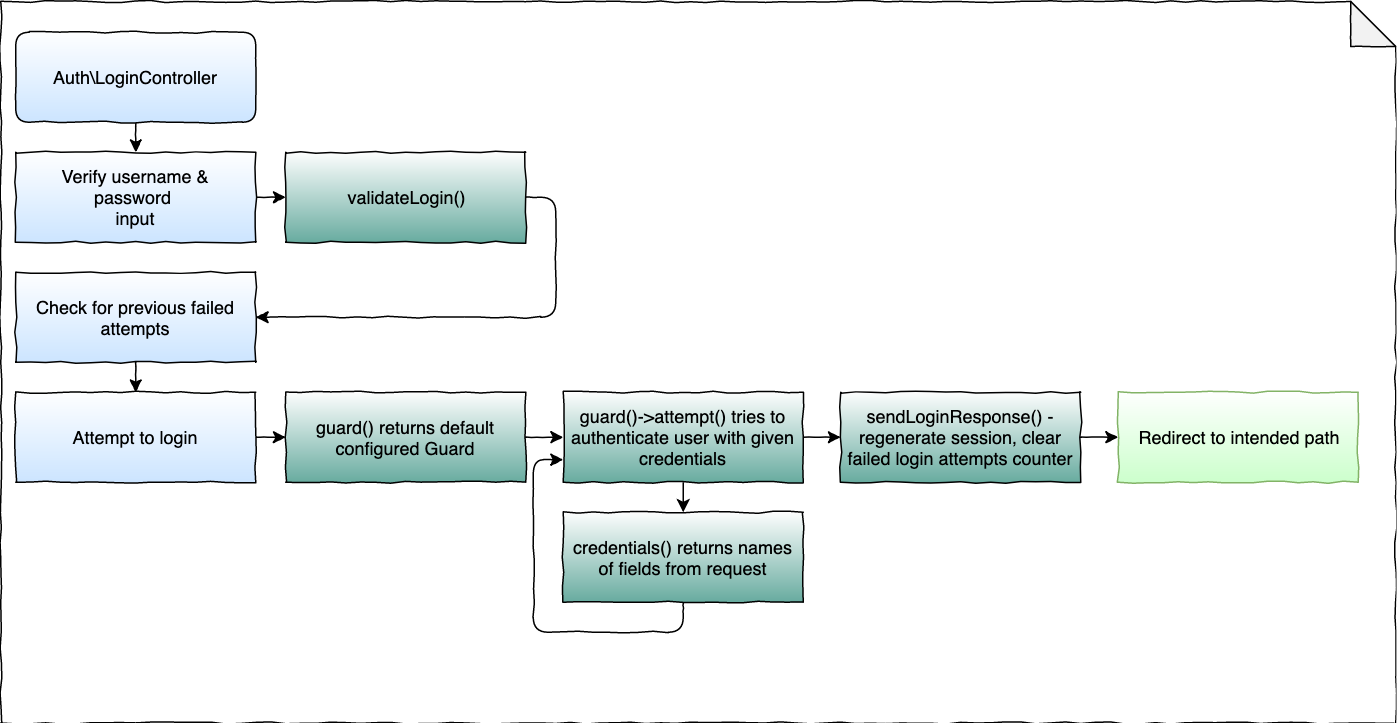

The diagram above was exported from draw.io. Its source (the exported page's mxGraphModel, read from the mxfile embedded in the PNG):
<mxGraphModel dx="1398" dy="742" grid="0" gridSize="10" guides="1" tooltips="1" connect="1" arrows="1" fold="1" page="1" pageScale="1" pageWidth="1125" pageHeight="1181" math="0" shadow="0">
  <root>
    <mxCell id="0" />
    <mxCell id="1" parent="0" />
    <mxCell id="2" value="" style="shape=note;whiteSpace=wrap;html=1;backgroundOutline=1;darkOpacity=0.05;labelBackgroundColor=none;fillColor=none;gradientColor=#CCE5FF;fontSize=12;comic=1;" vertex="1" parent="1">
      <mxGeometry x="30" y="59.5" width="930" height="481" as="geometry" />
    </mxCell>
    <mxCell id="3" style="edgeStyle=orthogonalEdgeStyle;rounded=1;orthogonalLoop=1;jettySize=auto;html=1;exitX=0.5;exitY=1;exitDx=0;exitDy=0;entryX=0.5;entryY=0;entryDx=0;entryDy=0;strokeWidth=1;fontSize=12;comic=1;" edge="1" source="4" target="6" parent="1">
      <mxGeometry relative="1" as="geometry" />
    </mxCell>
    <mxCell id="4" value="Auth\LoginController" style="rounded=1;whiteSpace=wrap;html=1;labelBackgroundColor=none;fillColor=#ffffff;gradientColor=#CCE5FF;fontSize=12;align=center;shadow=0;glass=1;comic=1;" vertex="1" parent="1">
      <mxGeometry x="40" y="80" width="160" height="60" as="geometry" />
    </mxCell>
    <mxCell id="5" style="edgeStyle=orthogonalEdgeStyle;rounded=1;orthogonalLoop=1;jettySize=auto;html=1;exitX=1;exitY=0.5;exitDx=0;exitDy=0;entryX=0;entryY=0.5;entryDx=0;entryDy=0;strokeWidth=1;fontSize=12;comic=1;" edge="1" source="6" target="12" parent="1">
      <mxGeometry relative="1" as="geometry" />
    </mxCell>
    <mxCell id="6" value="Verify username &amp;amp; password&amp;nbsp;&lt;br&gt;input&lt;br&gt;" style="rounded=0;whiteSpace=wrap;html=1;labelBackgroundColor=none;fillColor=#ffffff;gradientColor=#CCE5FF;fontSize=12;align=center;comic=1;" vertex="1" parent="1">
      <mxGeometry x="40" y="160" width="160" height="60" as="geometry" />
    </mxCell>
    <mxCell id="7" style="edgeStyle=orthogonalEdgeStyle;rounded=1;orthogonalLoop=1;jettySize=auto;html=1;exitX=0.5;exitY=1;exitDx=0;exitDy=0;entryX=0.5;entryY=0;entryDx=0;entryDy=0;strokeWidth=1;fontSize=12;comic=1;" edge="1" source="8" target="10" parent="1">
      <mxGeometry relative="1" as="geometry" />
    </mxCell>
    <mxCell id="8" value="Check for previous failed attempts&lt;br&gt;" style="rounded=0;whiteSpace=wrap;html=1;labelBackgroundColor=none;fillColor=#ffffff;gradientColor=#CCE5FF;fontSize=12;align=center;comic=1;" vertex="1" parent="1">
      <mxGeometry x="40" y="240" width="160" height="60" as="geometry" />
    </mxCell>
    <mxCell id="9" style="edgeStyle=orthogonalEdgeStyle;rounded=1;orthogonalLoop=1;jettySize=auto;html=1;exitX=1;exitY=0.5;exitDx=0;exitDy=0;entryX=0;entryY=0.5;entryDx=0;entryDy=0;strokeWidth=1;fontSize=12;comic=1;" edge="1" source="10" target="14" parent="1">
      <mxGeometry relative="1" as="geometry" />
    </mxCell>
    <mxCell id="10" value="Attempt to login&lt;br&gt;" style="rounded=0;whiteSpace=wrap;html=1;labelBackgroundColor=none;fillColor=#ffffff;gradientColor=#CCE5FF;fontSize=12;align=center;comic=1;" vertex="1" parent="1">
      <mxGeometry x="40" y="320" width="160" height="60" as="geometry" />
    </mxCell>
    <mxCell id="11" style="edgeStyle=orthogonalEdgeStyle;rounded=1;orthogonalLoop=1;jettySize=auto;html=1;exitX=1;exitY=0.5;exitDx=0;exitDy=0;entryX=1;entryY=0.5;entryDx=0;entryDy=0;strokeWidth=1;fontSize=12;comic=1;" edge="1" source="12" target="8" parent="1">
      <mxGeometry relative="1" as="geometry" />
    </mxCell>
    <mxCell id="12" value="&lt;div&gt;&lt;span&gt;validateLogin()&lt;/span&gt;&lt;/div&gt;" style="rounded=0;whiteSpace=wrap;html=1;labelBackgroundColor=none;fillColor=#ffffff;gradientColor=#67AB9F;fontSize=12;align=center;comic=1;" vertex="1" parent="1">
      <mxGeometry x="220" y="160" width="160" height="60" as="geometry" />
    </mxCell>
    <mxCell id="13" style="edgeStyle=orthogonalEdgeStyle;rounded=1;orthogonalLoop=1;jettySize=auto;html=1;exitX=1;exitY=0.5;exitDx=0;exitDy=0;entryX=0;entryY=0.5;entryDx=0;entryDy=0;strokeWidth=1;fontSize=12;comic=1;" edge="1" source="14" target="17" parent="1">
      <mxGeometry relative="1" as="geometry" />
    </mxCell>
    <mxCell id="14" value="guard() returns default configured Guard" style="rounded=0;whiteSpace=wrap;html=1;labelBackgroundColor=none;fillColor=#ffffff;gradientColor=#67AB9F;fontSize=12;align=center;comic=1;" vertex="1" parent="1">
      <mxGeometry x="220" y="320" width="160" height="60" as="geometry" />
    </mxCell>
    <mxCell id="15" style="edgeStyle=orthogonalEdgeStyle;rounded=1;orthogonalLoop=1;jettySize=auto;html=1;exitX=0.5;exitY=1;exitDx=0;exitDy=0;entryX=0.5;entryY=0;entryDx=0;entryDy=0;strokeWidth=1;fontSize=12;" edge="1" source="17" target="19" parent="1">
      <mxGeometry relative="1" as="geometry" />
    </mxCell>
    <mxCell id="16" style="edgeStyle=orthogonalEdgeStyle;rounded=1;orthogonalLoop=1;jettySize=auto;html=1;exitX=1;exitY=0.5;exitDx=0;exitDy=0;entryX=0;entryY=0.5;entryDx=0;entryDy=0;strokeWidth=1;fontSize=12;comic=1;" edge="1" source="17" target="21" parent="1">
      <mxGeometry relative="1" as="geometry" />
    </mxCell>
    <mxCell id="17" value="guard()-&amp;gt;attempt() tries to authenticate user with given credentials" style="rounded=0;whiteSpace=wrap;html=1;labelBackgroundColor=none;fillColor=#ffffff;gradientColor=#67AB9F;fontSize=12;align=center;comic=1;" vertex="1" parent="1">
      <mxGeometry x="405" y="320" width="160" height="60" as="geometry" />
    </mxCell>
    <mxCell id="18" style="edgeStyle=orthogonalEdgeStyle;rounded=1;orthogonalLoop=1;jettySize=auto;html=1;exitX=0.5;exitY=1;exitDx=0;exitDy=0;entryX=0;entryY=0.75;entryDx=0;entryDy=0;strokeWidth=1;fontSize=12;comic=1;" edge="1" source="19" target="17" parent="1">
      <mxGeometry relative="1" as="geometry" />
    </mxCell>
    <mxCell id="19" value="credentials() returns names of fields from request" style="rounded=0;whiteSpace=wrap;html=1;labelBackgroundColor=none;fillColor=#ffffff;gradientColor=#67AB9F;fontSize=12;align=center;comic=1;" vertex="1" parent="1">
      <mxGeometry x="405" y="400" width="160" height="60" as="geometry" />
    </mxCell>
    <mxCell id="20" style="edgeStyle=orthogonalEdgeStyle;rounded=1;orthogonalLoop=1;jettySize=auto;html=1;exitX=1;exitY=0.5;exitDx=0;exitDy=0;entryX=0;entryY=0.5;entryDx=0;entryDy=0;strokeWidth=1;fontSize=12;comic=1;" edge="1" source="21" target="22" parent="1">
      <mxGeometry relative="1" as="geometry" />
    </mxCell>
    <mxCell id="21" value="sendLoginResponse() - regenerate session, clear failed login attempts counter" style="rounded=0;whiteSpace=wrap;html=1;labelBackgroundColor=none;fillColor=#ffffff;gradientColor=#67AB9F;fontSize=12;align=center;comic=1;" vertex="1" parent="1">
      <mxGeometry x="590" y="320" width="160" height="60" as="geometry" />
    </mxCell>
    <mxCell id="22" value="Redirect to intended path" style="rounded=0;whiteSpace=wrap;html=1;labelBackgroundColor=none;fillColor=#CCFFCC;fontSize=12;align=center;strokeColor=#82b366;comic=1;gradientColor=#ffffff;gradientDirection=north;" vertex="1" parent="1">
      <mxGeometry x="775" y="320" width="160" height="60" as="geometry" />
    </mxCell>
  </root>
</mxGraphModel>